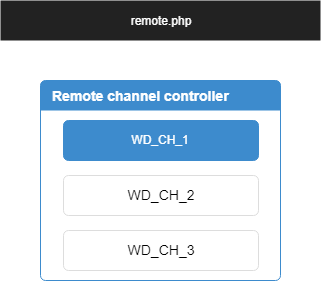

The diagram above was exported from draw.io. Its source (the exported page's mxGraphModel, read from the mxfile embedded in the PNG):
<mxGraphModel dx="1673" dy="899" grid="1" gridSize="10" guides="1" tooltips="1" connect="1" arrows="1" fold="1" page="1" pageScale="1" pageWidth="1169" pageHeight="827" math="0" shadow="0">
  <root>
    <mxCell id="ua1eVrCLWKk-xftxV_8d-0" />
    <mxCell id="ua1eVrCLWKk-xftxV_8d-1" parent="ua1eVrCLWKk-xftxV_8d-0" />
    <mxCell id="Abv-UuTDLQoiHePGOumE-0" value="&lt;font color=&quot;#ffffff&quot;&gt;remote.php&lt;/font&gt;" style="html=1;shadow=0;dashed=0;shape=mxgraph.bootstrap.rect;fillColor=#222222;strokeColor=none;whiteSpace=wrap;rounded=0;fontSize=12;fontColor=#000000;align=center;" vertex="1" parent="ua1eVrCLWKk-xftxV_8d-1">
      <mxGeometry width="320" height="40" as="geometry" />
    </mxCell>
    <mxCell id="Abv-UuTDLQoiHePGOumE-1" value="Panel content" style="html=1;shadow=0;dashed=0;shape=mxgraph.bootstrap.rrect;align=center;rSize=5;strokeColor=#3D8BCD;fillColor=#ffffff;fontColor=#f0f0f0;spacingTop=30;whiteSpace=wrap;" vertex="1" parent="ua1eVrCLWKk-xftxV_8d-1">
      <mxGeometry x="40" y="80" width="240" height="200" as="geometry" />
    </mxCell>
    <mxCell id="Abv-UuTDLQoiHePGOumE-2" value="Remote channel controller" style="html=1;shadow=0;dashed=0;shape=mxgraph.bootstrap.topButton;rSize=5;strokeColor=none;fillColor=#3D8BCD;fontColor=#ffffff;fontSize=14;fontStyle=1;align=left;spacingLeft=10;whiteSpace=wrap;resizeWidth=1;" vertex="1" parent="Abv-UuTDLQoiHePGOumE-1">
      <mxGeometry width="240" height="30" relative="1" as="geometry" />
    </mxCell>
    <mxCell id="Abv-UuTDLQoiHePGOumE-3" value="WD_CH_1" style="html=1;shadow=0;dashed=0;shape=mxgraph.bootstrap.rrect;rSize=5;fillColor=#3D8BCD;align=center;strokeColor=#3D8BCD;fontColor=#ffffff;fontSize=12;whiteSpace=wrap;" vertex="1" parent="Abv-UuTDLQoiHePGOumE-1">
      <mxGeometry x="23" y="40" width="195" height="40" as="geometry" />
    </mxCell>
    <mxCell id="Abv-UuTDLQoiHePGOumE-5" value="WD_CH_3" style="html=1;shadow=0;dashed=0;shape=mxgraph.bootstrap.rrect;rSize=5;strokeColor=#dddddd;fillColor=#ffffff;align=center;fontSize=14;whiteSpace=wrap;" vertex="1" parent="Abv-UuTDLQoiHePGOumE-1">
      <mxGeometry x="23" y="150" width="195" height="40" as="geometry" />
    </mxCell>
    <mxCell id="Abv-UuTDLQoiHePGOumE-6" value="WD_CH_2" style="html=1;shadow=0;dashed=0;shape=mxgraph.bootstrap.rrect;rSize=5;strokeColor=#dddddd;fillColor=#ffffff;align=center;fontSize=14;whiteSpace=wrap;" vertex="1" parent="Abv-UuTDLQoiHePGOumE-1">
      <mxGeometry x="23" y="95" width="195" height="40" as="geometry" />
    </mxCell>
  </root>
</mxGraphModel>